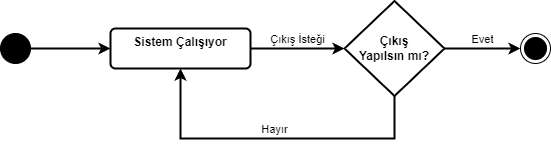

The diagram above was exported from draw.io. Its source (the exported page's mxGraphModel, read from the mxfile embedded in the PNG):
<mxGraphModel dx="1434" dy="836" grid="1" gridSize="10" guides="1" tooltips="1" connect="1" arrows="1" fold="1" page="1" pageScale="1" pageWidth="827" pageHeight="1169" background="#FFFFFF" math="0" shadow="0">
  <root>
    <mxCell id="0" />
    <mxCell id="1" parent="0" />
    <mxCell id="_lt_O5GbiJBPuGAllUqo-14" style="edgeStyle=orthogonalEdgeStyle;rounded=0;orthogonalLoop=1;jettySize=auto;html=1;entryX=0;entryY=0.5;entryDx=0;entryDy=0;strokeWidth=2;" edge="1" parent="1" source="_lt_O5GbiJBPuGAllUqo-1" target="_lt_O5GbiJBPuGAllUqo-2">
      <mxGeometry relative="1" as="geometry" />
    </mxCell>
    <mxCell id="_lt_O5GbiJBPuGAllUqo-1" value="" style="ellipse;fillColor=strokeColor;html=1;" vertex="1" parent="1">
      <mxGeometry x="130" y="185" width="30" height="30" as="geometry" />
    </mxCell>
    <mxCell id="_lt_O5GbiJBPuGAllUqo-6" value="Çıkış İsteği" style="edgeStyle=orthogonalEdgeStyle;rounded=0;orthogonalLoop=1;jettySize=auto;html=1;entryX=0;entryY=0.5;entryDx=0;entryDy=0;strokeWidth=2;labelPosition=center;verticalLabelPosition=top;align=center;verticalAlign=bottom;" edge="1" parent="1" source="_lt_O5GbiJBPuGAllUqo-2" target="_lt_O5GbiJBPuGAllUqo-3">
      <mxGeometry relative="1" as="geometry">
        <mxPoint as="offset" />
      </mxGeometry>
    </mxCell>
    <mxCell id="_lt_O5GbiJBPuGAllUqo-2" value="&lt;b&gt;Sistem Çalışıyor&lt;/b&gt;" style="html=1;align=center;verticalAlign=top;rounded=1;absoluteArcSize=1;arcSize=10;dashed=0;whiteSpace=wrap;strokeWidth=2;" vertex="1" parent="1">
      <mxGeometry x="240" y="180" width="140" height="40" as="geometry" />
    </mxCell>
    <mxCell id="_lt_O5GbiJBPuGAllUqo-15" value="Evet" style="edgeStyle=orthogonalEdgeStyle;rounded=0;orthogonalLoop=1;jettySize=auto;html=1;entryX=0;entryY=0.5;entryDx=0;entryDy=0;strokeWidth=2;labelPosition=center;verticalLabelPosition=top;align=center;verticalAlign=bottom;" edge="1" parent="1" source="_lt_O5GbiJBPuGAllUqo-3" target="_lt_O5GbiJBPuGAllUqo-8">
      <mxGeometry relative="1" as="geometry" />
    </mxCell>
    <mxCell id="_lt_O5GbiJBPuGAllUqo-16" value="Hayır" style="edgeStyle=orthogonalEdgeStyle;rounded=0;orthogonalLoop=1;jettySize=auto;html=1;entryX=0.5;entryY=1;entryDx=0;entryDy=0;strokeWidth=2;labelPosition=center;verticalLabelPosition=top;align=center;verticalAlign=bottom;" edge="1" parent="1" source="_lt_O5GbiJBPuGAllUqo-3" target="_lt_O5GbiJBPuGAllUqo-2">
      <mxGeometry relative="1" as="geometry">
        <Array as="points">
          <mxPoint x="524" y="290" />
          <mxPoint x="310" y="290" />
        </Array>
      </mxGeometry>
    </mxCell>
    <mxCell id="_lt_O5GbiJBPuGAllUqo-3" value="&lt;b&gt;Çıkış&lt;/b&gt;&lt;div&gt;&lt;b&gt;Yapılsın mı?&lt;/b&gt;&lt;/div&gt;" style="rhombus;whiteSpace=wrap;html=1;strokeWidth=2;" vertex="1" parent="1">
      <mxGeometry x="474" y="152.5" width="100" height="95" as="geometry" />
    </mxCell>
    <mxCell id="_lt_O5GbiJBPuGAllUqo-8" value="" style="ellipse;html=1;shape=endState;fillColor=strokeColor;" vertex="1" parent="1">
      <mxGeometry x="650" y="185" width="30" height="30" as="geometry" />
    </mxCell>
  </root>
</mxGraphModel>